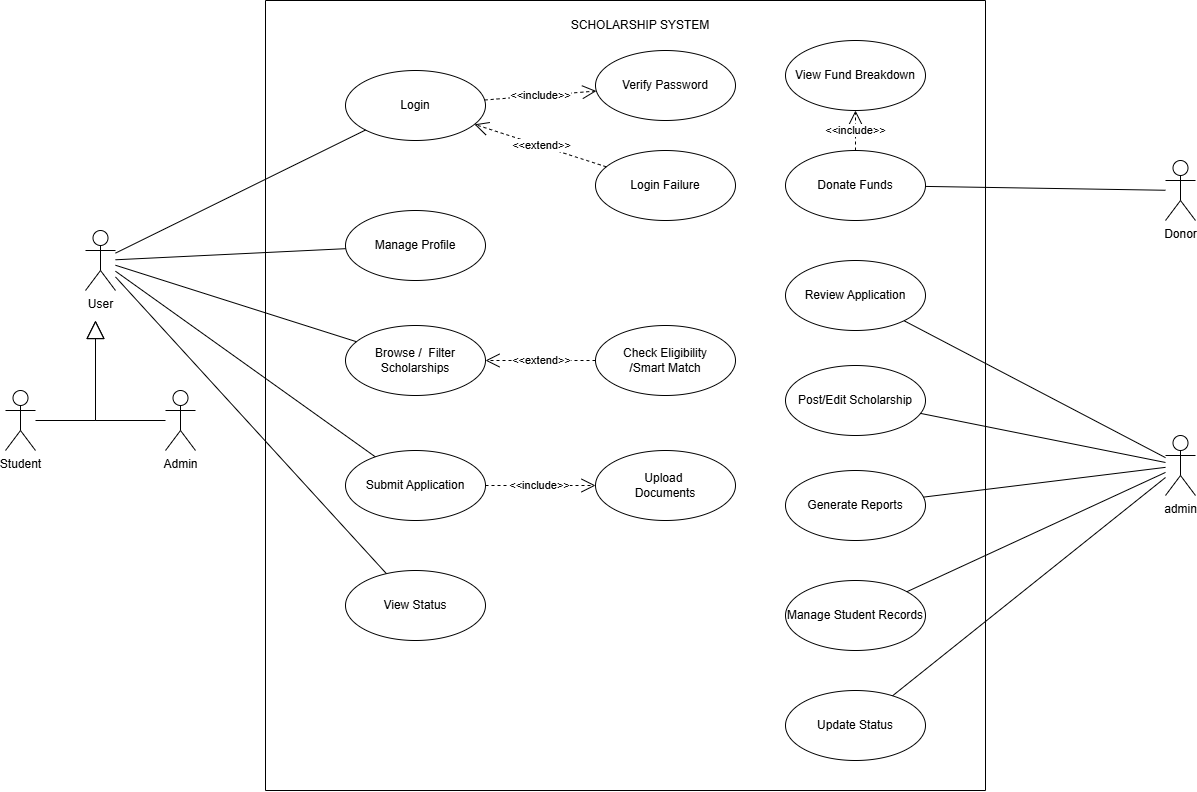

The diagram above was exported from draw.io. Its source (the exported page's mxGraphModel, read from the mxfile embedded in the PNG):
<mxGraphModel dx="1471" dy="801" grid="1" gridSize="10" guides="1" tooltips="1" connect="1" arrows="1" fold="1" page="1" pageScale="1" pageWidth="850" pageHeight="1100" math="0" shadow="0">
  <root>
    <mxCell id="0" />
    <mxCell id="1" parent="0" />
    <mxCell id="Gh6DXORacC2wJ8d9xkgI-37" parent="1" style="swimlane;startSize=0;" value=" " vertex="1">
      <mxGeometry height="790" width="720" x="480" y="350" as="geometry" />
    </mxCell>
    <mxCell id="Gh6DXORacC2wJ8d9xkgI-38" parent="Gh6DXORacC2wJ8d9xkgI-37" style="ellipse;whiteSpace=wrap;html=1;" value="Check Eligibility&lt;div&gt;/Smart Match&lt;/div&gt;" vertex="1">
      <mxGeometry height="70" width="140" x="330" y="325" as="geometry" />
    </mxCell>
    <mxCell id="Gh6DXORacC2wJ8d9xkgI-39" parent="Gh6DXORacC2wJ8d9xkgI-37" style="ellipse;whiteSpace=wrap;html=1;" value="Submit Application" vertex="1">
      <mxGeometry height="70" width="140" x="80" y="450" as="geometry" />
    </mxCell>
    <mxCell id="Gh6DXORacC2wJ8d9xkgI-40" parent="Gh6DXORacC2wJ8d9xkgI-37" style="ellipse;whiteSpace=wrap;html=1;" value="Browse /&amp;nbsp; Filter&lt;div&gt;Scholarships&lt;/div&gt;" vertex="1">
      <mxGeometry height="70" width="140" x="80" y="325" as="geometry" />
    </mxCell>
    <mxCell id="Gh6DXORacC2wJ8d9xkgI-41" parent="Gh6DXORacC2wJ8d9xkgI-37" style="ellipse;whiteSpace=wrap;html=1;" value="Upload&amp;nbsp;&lt;div&gt;Documents&lt;/div&gt;" vertex="1">
      <mxGeometry height="70" width="140" x="330" y="450" as="geometry" />
    </mxCell>
    <mxCell id="Gh6DXORacC2wJ8d9xkgI-42" parent="Gh6DXORacC2wJ8d9xkgI-37" style="ellipse;whiteSpace=wrap;html=1;" value="Post/Edit Scholarship" vertex="1">
      <mxGeometry height="70" width="140" x="520" y="365" as="geometry" />
    </mxCell>
    <mxCell id="Gh6DXORacC2wJ8d9xkgI-43" parent="Gh6DXORacC2wJ8d9xkgI-37" style="ellipse;whiteSpace=wrap;html=1;" value="Review Application" vertex="1">
      <mxGeometry height="70" width="140" x="520" y="260" as="geometry" />
    </mxCell>
    <mxCell id="Gh6DXORacC2wJ8d9xkgI-44" parent="Gh6DXORacC2wJ8d9xkgI-37" style="ellipse;whiteSpace=wrap;html=1;" value="Manage Student Records" vertex="1">
      <mxGeometry height="70" width="140" x="520" y="580" as="geometry" />
    </mxCell>
    <mxCell id="Gh6DXORacC2wJ8d9xkgI-45" parent="Gh6DXORacC2wJ8d9xkgI-37" style="ellipse;whiteSpace=wrap;html=1;" value="Generate Reports" vertex="1">
      <mxGeometry height="70" width="140" x="520" y="470" as="geometry" />
    </mxCell>
    <mxCell id="Gh6DXORacC2wJ8d9xkgI-46" parent="Gh6DXORacC2wJ8d9xkgI-37" style="ellipse;whiteSpace=wrap;html=1;" value="View Status" vertex="1">
      <mxGeometry height="70" width="140" x="80" y="570" as="geometry" />
    </mxCell>
    <mxCell id="Gh6DXORacC2wJ8d9xkgI-47" parent="Gh6DXORacC2wJ8d9xkgI-37" style="ellipse;whiteSpace=wrap;html=1;" value="Login" vertex="1">
      <mxGeometry height="70" width="140" x="80" y="70" as="geometry" />
    </mxCell>
    <mxCell id="Gh6DXORacC2wJ8d9xkgI-48" parent="Gh6DXORacC2wJ8d9xkgI-37" style="text;html=1;whiteSpace=wrap;strokeColor=none;fillColor=none;align=center;verticalAlign=middle;rounded=0;" value="SCHOLARSHIP SYSTEM" vertex="1">
      <mxGeometry height="30" width="170" x="290" y="10" as="geometry" />
    </mxCell>
    <mxCell id="Gh6DXORacC2wJ8d9xkgI-49" parent="Gh6DXORacC2wJ8d9xkgI-37" style="ellipse;whiteSpace=wrap;html=1;" value="Verify Password" vertex="1">
      <mxGeometry height="70" width="140" x="330" y="50" as="geometry" />
    </mxCell>
    <mxCell id="Gh6DXORacC2wJ8d9xkgI-50" parent="Gh6DXORacC2wJ8d9xkgI-37" style="ellipse;whiteSpace=wrap;html=1;" value="Login Failure" vertex="1">
      <mxGeometry height="70" width="140" x="330" y="150" as="geometry" />
    </mxCell>
    <mxCell id="Gh6DXORacC2wJ8d9xkgI-51" edge="1" parent="Gh6DXORacC2wJ8d9xkgI-37" source="Gh6DXORacC2wJ8d9xkgI-50" style="endArrow=open;endSize=12;dashed=1;html=1;rounded=0;" target="Gh6DXORacC2wJ8d9xkgI-47" value="&amp;lt;&amp;lt;extend&amp;gt;&amp;gt;">
      <mxGeometry relative="1" width="160" as="geometry">
        <mxPoint x="310" y="210" as="sourcePoint" />
        <mxPoint x="470" y="210" as="targetPoint" />
      </mxGeometry>
    </mxCell>
    <mxCell id="Gh6DXORacC2wJ8d9xkgI-52" edge="1" parent="Gh6DXORacC2wJ8d9xkgI-37" source="Gh6DXORacC2wJ8d9xkgI-47" style="endArrow=open;endSize=12;dashed=1;html=1;rounded=0;" target="Gh6DXORacC2wJ8d9xkgI-49" value="&amp;lt;&amp;lt;include&amp;gt;&amp;gt;">
      <mxGeometry relative="1" width="160" as="geometry">
        <mxPoint x="434" y="208" as="sourcePoint" />
        <mxPoint x="310" y="140" as="targetPoint" />
      </mxGeometry>
    </mxCell>
    <mxCell id="Gh6DXORacC2wJ8d9xkgI-53" parent="Gh6DXORacC2wJ8d9xkgI-37" style="ellipse;whiteSpace=wrap;html=1;" value="Manage Profile" vertex="1">
      <mxGeometry height="70" width="140" x="80" y="210" as="geometry" />
    </mxCell>
    <mxCell id="Gh6DXORacC2wJ8d9xkgI-54" edge="1" parent="Gh6DXORacC2wJ8d9xkgI-37" source="Gh6DXORacC2wJ8d9xkgI-39" style="endArrow=open;endSize=12;dashed=1;html=1;rounded=0;" target="Gh6DXORacC2wJ8d9xkgI-41" value="&amp;lt;&amp;lt;include&amp;gt;&amp;gt;">
      <mxGeometry relative="1" width="160" as="geometry">
        <mxPoint x="410" y="540" as="sourcePoint" />
        <mxPoint x="300" y="540" as="targetPoint" />
      </mxGeometry>
    </mxCell>
    <mxCell id="Gh6DXORacC2wJ8d9xkgI-55" parent="Gh6DXORacC2wJ8d9xkgI-37" style="ellipse;whiteSpace=wrap;html=1;" value="Donate Funds" vertex="1">
      <mxGeometry height="70" width="140" x="520" y="150" as="geometry" />
    </mxCell>
    <mxCell id="Gh6DXORacC2wJ8d9xkgI-56" parent="Gh6DXORacC2wJ8d9xkgI-37" style="ellipse;whiteSpace=wrap;html=1;" value="Update Status" vertex="1">
      <mxGeometry height="70" width="140" x="520" y="690" as="geometry" />
    </mxCell>
    <mxCell id="Gh6DXORacC2wJ8d9xkgI-57" edge="1" parent="Gh6DXORacC2wJ8d9xkgI-37" source="Gh6DXORacC2wJ8d9xkgI-38" style="endArrow=open;endSize=12;dashed=1;html=1;rounded=0;" target="Gh6DXORacC2wJ8d9xkgI-40" value="&amp;lt;&amp;lt;extend&amp;gt;&amp;gt;">
      <mxGeometry relative="1" width="160" as="geometry">
        <mxPoint x="410" y="400" as="sourcePoint" />
        <mxPoint x="520" y="400" as="targetPoint" />
      </mxGeometry>
    </mxCell>
    <mxCell id="Gh6DXORacC2wJ8d9xkgI-58" parent="Gh6DXORacC2wJ8d9xkgI-37" style="ellipse;whiteSpace=wrap;html=1;" value="View Fund Breakdown" vertex="1">
      <mxGeometry height="70" width="140" x="520" y="40" as="geometry" />
    </mxCell>
    <mxCell id="Gh6DXORacC2wJ8d9xkgI-59" edge="1" parent="Gh6DXORacC2wJ8d9xkgI-37" source="Gh6DXORacC2wJ8d9xkgI-55" style="endArrow=open;endSize=12;dashed=1;html=1;rounded=0;" target="Gh6DXORacC2wJ8d9xkgI-58" value="&amp;lt;&amp;lt;include&amp;gt;&amp;gt;">
      <mxGeometry relative="1" width="160" as="geometry">
        <mxPoint x="560" y="159" as="sourcePoint" />
        <mxPoint x="672" y="150" as="targetPoint" />
      </mxGeometry>
    </mxCell>
    <mxCell id="Gh6DXORacC2wJ8d9xkgI-60" parent="1" style="shape=umlActor;verticalLabelPosition=bottom;verticalAlign=top;html=1;outlineConnect=0;" value="User" vertex="1">
      <mxGeometry height="60" width="30" x="300" y="580" as="geometry" />
    </mxCell>
    <mxCell id="Gh6DXORacC2wJ8d9xkgI-61" parent="1" style="shape=umlActor;verticalLabelPosition=bottom;verticalAlign=top;html=1;outlineConnect=0;" value="admin" vertex="1">
      <mxGeometry height="60" width="30" x="1380" y="785" as="geometry" />
    </mxCell>
    <mxCell id="Gh6DXORacC2wJ8d9xkgI-62" parent="1" style="shape=umlActor;verticalLabelPosition=bottom;verticalAlign=top;html=1;outlineConnect=0;" value="Donor" vertex="1">
      <mxGeometry height="60" width="30" x="1380" y="510" as="geometry" />
    </mxCell>
    <mxCell id="Gh6DXORacC2wJ8d9xkgI-63" edge="1" parent="1" source="Gh6DXORacC2wJ8d9xkgI-60" style="endArrow=none;html=1;rounded=0;" target="Gh6DXORacC2wJ8d9xkgI-53" value="">
      <mxGeometry height="50" relative="1" width="50" as="geometry">
        <mxPoint x="850" y="680" as="sourcePoint" />
        <mxPoint x="900" y="630" as="targetPoint" />
      </mxGeometry>
    </mxCell>
    <mxCell id="Gh6DXORacC2wJ8d9xkgI-64" edge="1" parent="1" source="Gh6DXORacC2wJ8d9xkgI-60" style="endArrow=none;html=1;rounded=0;" target="Gh6DXORacC2wJ8d9xkgI-40" value="">
      <mxGeometry height="50" relative="1" width="50" as="geometry">
        <mxPoint x="500" y="642" as="sourcePoint" />
        <mxPoint x="685" y="480" as="targetPoint" />
      </mxGeometry>
    </mxCell>
    <mxCell id="Gh6DXORacC2wJ8d9xkgI-65" edge="1" parent="1" source="Gh6DXORacC2wJ8d9xkgI-60" style="endArrow=none;html=1;rounded=0;" target="Gh6DXORacC2wJ8d9xkgI-39" value="">
      <mxGeometry height="50" relative="1" width="50" as="geometry">
        <mxPoint x="510" y="620" as="sourcePoint" />
        <mxPoint x="690" y="610" as="targetPoint" />
      </mxGeometry>
    </mxCell>
    <mxCell id="Gh6DXORacC2wJ8d9xkgI-66" edge="1" parent="1" source="Gh6DXORacC2wJ8d9xkgI-60" style="endArrow=none;html=1;rounded=0;curved=0;" target="Gh6DXORacC2wJ8d9xkgI-47" value="">
      <mxGeometry height="50" relative="1" width="50" as="geometry">
        <Array as="points" />
        <mxPoint x="460" y="660" as="sourcePoint" />
        <mxPoint x="652" y="762" as="targetPoint" />
      </mxGeometry>
    </mxCell>
    <mxCell id="Gh6DXORacC2wJ8d9xkgI-67" edge="1" parent="1" source="Gh6DXORacC2wJ8d9xkgI-61" style="endArrow=none;html=1;rounded=0;" target="Gh6DXORacC2wJ8d9xkgI-42" value="">
      <mxGeometry height="50" relative="1" width="50" as="geometry">
        <mxPoint x="870" y="770" as="sourcePoint" />
        <mxPoint x="1062" y="872" as="targetPoint" />
      </mxGeometry>
    </mxCell>
    <mxCell id="Gh6DXORacC2wJ8d9xkgI-68" edge="1" parent="1" source="Gh6DXORacC2wJ8d9xkgI-61" style="endArrow=none;html=1;rounded=0;" target="Gh6DXORacC2wJ8d9xkgI-44" value="">
      <mxGeometry height="50" relative="1" width="50" as="geometry">
        <mxPoint x="1416" y="890" as="sourcePoint" />
        <mxPoint x="1190" y="982" as="targetPoint" />
      </mxGeometry>
    </mxCell>
    <mxCell id="Gh6DXORacC2wJ8d9xkgI-69" edge="1" parent="1" source="Gh6DXORacC2wJ8d9xkgI-61" style="endArrow=none;html=1;rounded=0;" target="Gh6DXORacC2wJ8d9xkgI-45" value="">
      <mxGeometry height="50" relative="1" width="50" as="geometry">
        <mxPoint x="1476" y="780" as="sourcePoint" />
        <mxPoint x="1250" y="872" as="targetPoint" />
      </mxGeometry>
    </mxCell>
    <mxCell id="Gh6DXORacC2wJ8d9xkgI-70" edge="1" parent="1" source="Gh6DXORacC2wJ8d9xkgI-61" style="endArrow=none;html=1;rounded=0;" target="Gh6DXORacC2wJ8d9xkgI-43" value="">
      <mxGeometry height="50" relative="1" width="50" as="geometry">
        <mxPoint x="1506" y="710" as="sourcePoint" />
        <mxPoint x="1280" y="802" as="targetPoint" />
      </mxGeometry>
    </mxCell>
    <mxCell id="Gh6DXORacC2wJ8d9xkgI-71" edge="1" parent="1" source="Gh6DXORacC2wJ8d9xkgI-60" style="endArrow=none;html=1;rounded=0;" target="Gh6DXORacC2wJ8d9xkgI-46" value="">
      <mxGeometry height="50" relative="1" width="50" as="geometry">
        <mxPoint x="710" y="880" as="sourcePoint" />
        <mxPoint x="939" y="1037" as="targetPoint" />
      </mxGeometry>
    </mxCell>
    <mxCell id="Gh6DXORacC2wJ8d9xkgI-72" edge="1" parent="1" source="Gh6DXORacC2wJ8d9xkgI-62" style="endArrow=none;html=1;rounded=0;" target="Gh6DXORacC2wJ8d9xkgI-55" value="">
      <mxGeometry height="50" relative="1" width="50" as="geometry">
        <mxPoint x="1505" y="580" as="sourcePoint" />
        <mxPoint x="1260" y="629" as="targetPoint" />
      </mxGeometry>
    </mxCell>
    <mxCell id="Gh6DXORacC2wJ8d9xkgI-73" edge="1" parent="1" source="Gh6DXORacC2wJ8d9xkgI-61" style="endArrow=none;html=1;rounded=0;" target="Gh6DXORacC2wJ8d9xkgI-56" value="">
      <mxGeometry height="50" relative="1" width="50" as="geometry">
        <mxPoint x="1649" y="930" as="sourcePoint" />
        <mxPoint x="1390" y="1049" as="targetPoint" />
      </mxGeometry>
    </mxCell>
    <mxCell id="Gh6DXORacC2wJ8d9xkgI-74" parent="1" style="shape=umlActor;verticalLabelPosition=bottom;verticalAlign=top;html=1;outlineConnect=0;" value="Admin" vertex="1">
      <mxGeometry height="60" width="30" x="380" y="740" as="geometry" />
    </mxCell>
    <mxCell id="Gh6DXORacC2wJ8d9xkgI-75" parent="1" style="shape=umlActor;verticalLabelPosition=bottom;verticalAlign=top;html=1;outlineConnect=0;" value="Student" vertex="1">
      <mxGeometry height="60" width="30" x="220" y="740" as="geometry" />
    </mxCell>
    <mxCell id="Gh6DXORacC2wJ8d9xkgI-76" edge="1" parent="1" source="Gh6DXORacC2wJ8d9xkgI-75" style="endArrow=block;endSize=16;endFill=0;html=1;rounded=0;curved=0;" value="">
      <mxGeometry relative="1" width="160" y="-20" as="geometry">
        <mxPoint as="offset" />
        <Array as="points">
          <mxPoint x="310" y="770" />
        </Array>
        <mxPoint x="270" y="760" as="sourcePoint" />
        <mxPoint x="310" y="670" as="targetPoint" />
      </mxGeometry>
    </mxCell>
    <mxCell id="Gh6DXORacC2wJ8d9xkgI-77" edge="1" parent="1" source="Gh6DXORacC2wJ8d9xkgI-74" style="endArrow=block;endSize=16;endFill=0;html=1;rounded=0;curved=0;" value="">
      <mxGeometry relative="1" width="160" as="geometry">
        <Array as="points">
          <mxPoint x="310" y="770" />
        </Array>
        <mxPoint x="330" y="820" as="sourcePoint" />
        <mxPoint x="310" y="670" as="targetPoint" />
      </mxGeometry>
    </mxCell>
  </root>
</mxGraphModel>